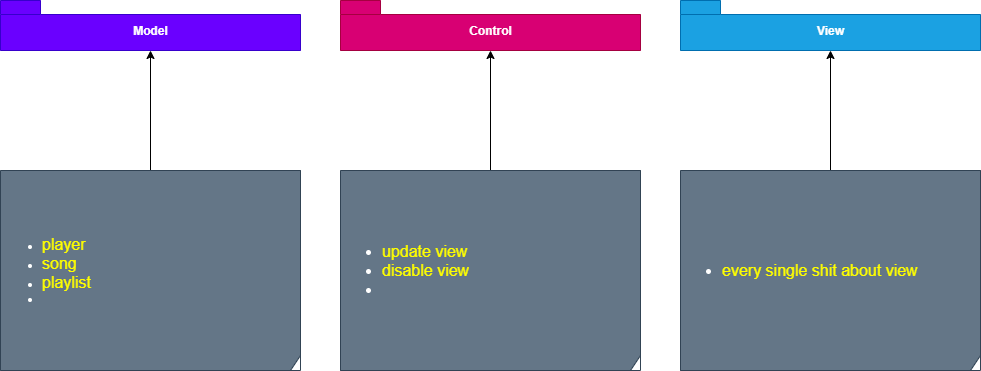

The diagram above was exported from draw.io. Its source (the exported page's mxGraphModel, read from the mxfile embedded in the PNG):
<mxGraphModel dx="1038" dy="607" grid="1" gridSize="10" guides="1" tooltips="1" connect="1" arrows="1" fold="1" page="1" pageScale="1" pageWidth="850" pageHeight="1100" math="0" shadow="0">
  <root>
    <mxCell id="0" />
    <mxCell id="1" parent="0" />
    <mxCell id="xUOesItM33-7H-tjomr--1" value="Control" style="shape=folder;fontStyle=1;spacingTop=10;tabWidth=40;tabHeight=14;tabPosition=left;html=1;fillColor=#d80073;strokeColor=#A50040;fontColor=#ffffff;" vertex="1" parent="1">
      <mxGeometry x="680" y="610" width="300" height="50" as="geometry" />
    </mxCell>
    <mxCell id="xUOesItM33-7H-tjomr--2" value="View" style="shape=folder;fontStyle=1;spacingTop=10;tabWidth=40;tabHeight=14;tabPosition=left;html=1;fillColor=#1ba1e2;strokeColor=#006EAF;fontColor=#ffffff;" vertex="1" parent="1">
      <mxGeometry x="1020" y="610" width="300" height="50" as="geometry" />
    </mxCell>
    <mxCell id="xUOesItM33-7H-tjomr--3" value="Model" style="shape=folder;fontStyle=1;spacingTop=10;tabWidth=40;tabHeight=14;tabPosition=left;html=1;fillColor=#6a00ff;strokeColor=#3700CC;fontColor=#ffffff;" vertex="1" parent="1">
      <mxGeometry x="340" y="610" width="300" height="50" as="geometry" />
    </mxCell>
    <mxCell id="xUOesItM33-7H-tjomr--4" style="edgeStyle=orthogonalEdgeStyle;rounded=0;orthogonalLoop=1;jettySize=auto;html=1;entryX=0.5;entryY=1;entryDx=0;entryDy=0;entryPerimeter=0;" edge="1" parent="1" source="xUOesItM33-7H-tjomr--5" target="xUOesItM33-7H-tjomr--3">
      <mxGeometry relative="1" as="geometry" />
    </mxCell>
    <mxCell id="xUOesItM33-7H-tjomr--5" value="&lt;ul&gt;&lt;li&gt;&lt;span style=&quot;font-size: 16px&quot;&gt;&lt;font color=&quot;#ffff00&quot;&gt;player&lt;/font&gt;&lt;/span&gt;&lt;/li&gt;&lt;li&gt;&lt;span style=&quot;font-size: 16px&quot;&gt;&lt;font color=&quot;#ffff00&quot;&gt;song&lt;/font&gt;&lt;/span&gt;&lt;/li&gt;&lt;li&gt;&lt;span style=&quot;font-size: 16px&quot;&gt;&lt;font color=&quot;#ffff00&quot;&gt;playlist&lt;/font&gt;&lt;/span&gt;&lt;/li&gt;&lt;li&gt;&lt;br&gt;&lt;/li&gt;&lt;/ul&gt;" style="shape=umlFrame;whiteSpace=wrap;html=1;width=300;height=200;align=left;shadow=0;fillColor=#647687;strokeColor=#314354;fontColor=#ffffff;" vertex="1" parent="1">
      <mxGeometry x="340" y="780" width="300" height="200" as="geometry" />
    </mxCell>
    <mxCell id="xUOesItM33-7H-tjomr--6" style="edgeStyle=orthogonalEdgeStyle;rounded=0;orthogonalLoop=1;jettySize=auto;html=1;entryX=0.5;entryY=1;entryDx=0;entryDy=0;entryPerimeter=0;" edge="1" parent="1" source="xUOesItM33-7H-tjomr--7" target="xUOesItM33-7H-tjomr--1">
      <mxGeometry relative="1" as="geometry" />
    </mxCell>
    <mxCell id="xUOesItM33-7H-tjomr--7" value="&lt;ul style=&quot;font-size: 16px&quot;&gt;&lt;li&gt;&lt;font color=&quot;#ffff00&quot;&gt;update view&lt;/font&gt;&lt;/li&gt;&lt;li&gt;&lt;font color=&quot;#ffff00&quot;&gt;disable view&lt;/font&gt;&lt;/li&gt;&lt;li&gt;&lt;br&gt;&lt;/li&gt;&lt;/ul&gt;" style="shape=umlFrame;whiteSpace=wrap;html=1;width=300;height=200;align=left;fillColor=#647687;strokeColor=#314354;fontColor=#ffffff;" vertex="1" parent="1">
      <mxGeometry x="680" y="780" width="300" height="200" as="geometry" />
    </mxCell>
    <mxCell id="xUOesItM33-7H-tjomr--8" style="edgeStyle=orthogonalEdgeStyle;rounded=0;orthogonalLoop=1;jettySize=auto;html=1;entryX=0.5;entryY=1;entryDx=0;entryDy=0;entryPerimeter=0;" edge="1" parent="1" source="xUOesItM33-7H-tjomr--9" target="xUOesItM33-7H-tjomr--2">
      <mxGeometry relative="1" as="geometry" />
    </mxCell>
    <mxCell id="xUOesItM33-7H-tjomr--9" value="&lt;ul style=&quot;font-size: 16px&quot;&gt;&lt;li&gt;&lt;font color=&quot;#ffff00&quot;&gt;every single shit about view&lt;/font&gt;&lt;/li&gt;&lt;/ul&gt;" style="shape=umlFrame;whiteSpace=wrap;html=1;width=300;height=200;align=left;fillColor=#647687;strokeColor=#314354;fontColor=#ffffff;" vertex="1" parent="1">
      <mxGeometry x="1020" y="780" width="300" height="200" as="geometry" />
    </mxCell>
  </root>
</mxGraphModel>